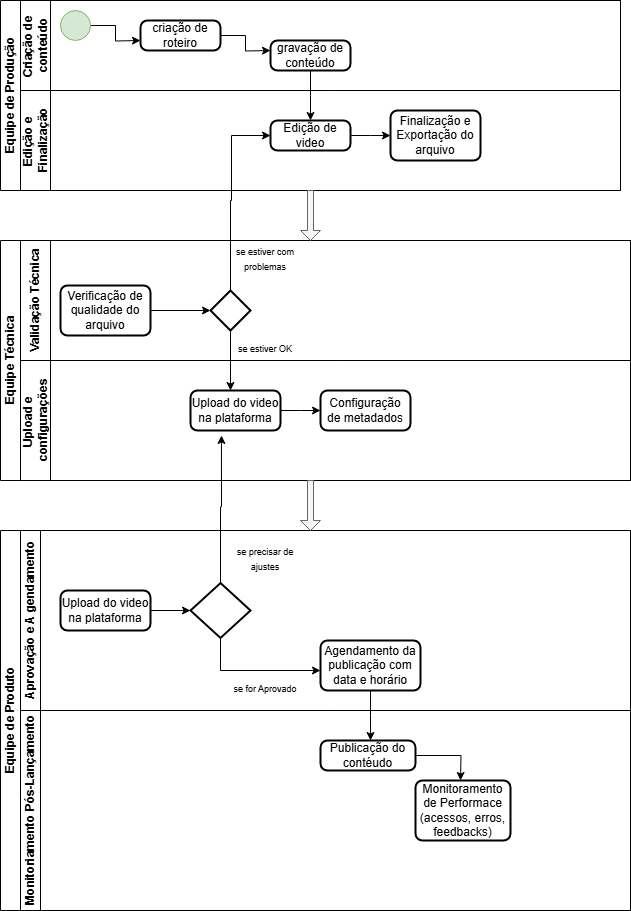

The diagram above was exported from draw.io. Its source (the exported page's mxGraphModel, read from the mxfile embedded in the PNG):
<mxGraphModel dx="872" dy="439" grid="1" gridSize="10" guides="1" tooltips="1" connect="1" arrows="1" fold="1" page="1" pageScale="1" pageWidth="827" pageHeight="1169" math="0" shadow="0">
  <root>
    <mxCell id="0" />
    <mxCell id="1" parent="0" />
    <mxCell id="GgeO61miiB5zIxuMxcz8-1" value="&lt;font style=&quot;vertical-align: inherit;&quot;&gt;&lt;font style=&quot;vertical-align: inherit;&quot;&gt;Equipe de Produção&lt;/font&gt;&lt;/font&gt;" style="swimlane;childLayout=stackLayout;resizeParent=1;resizeParentMax=0;horizontal=0;startSize=20;horizontalStack=0;html=1;" parent="1" vertex="1">
      <mxGeometry x="100" y="130" width="620" height="190" as="geometry">
        <mxRectangle x="30" y="40" width="40" height="50" as="alternateBounds" />
      </mxGeometry>
    </mxCell>
    <mxCell id="GgeO61miiB5zIxuMxcz8-2" value="&lt;font style=&quot;vertical-align: inherit;&quot;&gt;&lt;font style=&quot;vertical-align: inherit;&quot;&gt;Criação de&amp;nbsp;&lt;/font&gt;&lt;/font&gt;&lt;div&gt;&lt;font style=&quot;vertical-align: inherit;&quot;&gt;&lt;font style=&quot;vertical-align: inherit;&quot;&gt;conteúdo&lt;/font&gt;&lt;/font&gt;&lt;/div&gt;" style="swimlane;startSize=30;horizontal=0;html=1;" parent="GgeO61miiB5zIxuMxcz8-1" vertex="1">
      <mxGeometry x="20" width="600" height="90" as="geometry">
        <mxRectangle x="20" width="600" height="30" as="alternateBounds" />
      </mxGeometry>
    </mxCell>
    <mxCell id="GgeO61miiB5zIxuMxcz8-17" style="edgeStyle=orthogonalEdgeStyle;rounded=0;orthogonalLoop=1;jettySize=auto;html=1;" parent="GgeO61miiB5zIxuMxcz8-2" source="GgeO61miiB5zIxuMxcz8-16" edge="1">
      <mxGeometry relative="1" as="geometry">
        <mxPoint x="120" y="40" as="targetPoint" />
      </mxGeometry>
    </mxCell>
    <mxCell id="GgeO61miiB5zIxuMxcz8-16" value="" style="verticalLabelPosition=bottom;verticalAlign=top;html=1;shape=mxgraph.flowchart.on-page_reference;fillColor=#d5e8d4;strokeColor=#82b366;" parent="GgeO61miiB5zIxuMxcz8-2" vertex="1">
      <mxGeometry x="40" y="10" width="30" height="30" as="geometry" />
    </mxCell>
    <mxCell id="GgeO61miiB5zIxuMxcz8-19" style="edgeStyle=orthogonalEdgeStyle;rounded=0;orthogonalLoop=1;jettySize=auto;html=1;" parent="GgeO61miiB5zIxuMxcz8-2" source="GgeO61miiB5zIxuMxcz8-18" edge="1">
      <mxGeometry relative="1" as="geometry">
        <mxPoint x="250" y="50" as="targetPoint" />
      </mxGeometry>
    </mxCell>
    <mxCell id="GgeO61miiB5zIxuMxcz8-18" value="criação de roteiro" style="rounded=1;whiteSpace=wrap;html=1;absoluteArcSize=1;arcSize=14;strokeWidth=2;" parent="GgeO61miiB5zIxuMxcz8-2" vertex="1">
      <mxGeometry x="120" y="20" width="80" height="30" as="geometry" />
    </mxCell>
    <mxCell id="GgeO61miiB5zIxuMxcz8-23" style="edgeStyle=orthogonalEdgeStyle;rounded=0;orthogonalLoop=1;jettySize=auto;html=1;" parent="GgeO61miiB5zIxuMxcz8-2" source="GgeO61miiB5zIxuMxcz8-21" edge="1">
      <mxGeometry relative="1" as="geometry">
        <mxPoint x="290" y="120" as="targetPoint" />
      </mxGeometry>
    </mxCell>
    <mxCell id="GgeO61miiB5zIxuMxcz8-21" value="gravação de conteúdo" style="rounded=1;whiteSpace=wrap;html=1;absoluteArcSize=1;arcSize=14;strokeWidth=2;" parent="GgeO61miiB5zIxuMxcz8-2" vertex="1">
      <mxGeometry x="250" y="40" width="80" height="30" as="geometry" />
    </mxCell>
    <mxCell id="GgeO61miiB5zIxuMxcz8-4" value="Edição e&amp;nbsp;&lt;div&gt;Finalização&lt;/div&gt;" style="swimlane;startSize=30;horizontal=0;html=1;" parent="GgeO61miiB5zIxuMxcz8-1" vertex="1">
      <mxGeometry x="20" y="90" width="600" height="100" as="geometry" />
    </mxCell>
    <mxCell id="GgeO61miiB5zIxuMxcz8-25" style="edgeStyle=orthogonalEdgeStyle;rounded=0;orthogonalLoop=1;jettySize=auto;html=1;" parent="GgeO61miiB5zIxuMxcz8-4" source="GgeO61miiB5zIxuMxcz8-24" edge="1">
      <mxGeometry relative="1" as="geometry">
        <mxPoint x="370" y="45" as="targetPoint" />
      </mxGeometry>
    </mxCell>
    <mxCell id="GgeO61miiB5zIxuMxcz8-24" value="Edição de video" style="rounded=1;whiteSpace=wrap;html=1;absoluteArcSize=1;arcSize=14;strokeWidth=2;" parent="GgeO61miiB5zIxuMxcz8-4" vertex="1">
      <mxGeometry x="250" y="30" width="80" height="30" as="geometry" />
    </mxCell>
    <mxCell id="GgeO61miiB5zIxuMxcz8-26" value="Finalização e Exportação do arquivo" style="rounded=1;whiteSpace=wrap;html=1;absoluteArcSize=1;arcSize=14;strokeWidth=2;" parent="GgeO61miiB5zIxuMxcz8-4" vertex="1">
      <mxGeometry x="370" y="20" width="90" height="50" as="geometry" />
    </mxCell>
    <mxCell id="GgeO61miiB5zIxuMxcz8-7" value="&lt;font style=&quot;vertical-align: inherit;&quot;&gt;&lt;font style=&quot;vertical-align: inherit;&quot;&gt;Equipe Técnica&lt;/font&gt;&lt;/font&gt;" style="swimlane;childLayout=stackLayout;resizeParent=1;resizeParentMax=0;horizontal=0;startSize=20;horizontalStack=0;html=1;" parent="1" vertex="1">
      <mxGeometry x="100" y="370" width="630" height="240" as="geometry" />
    </mxCell>
    <mxCell id="GgeO61miiB5zIxuMxcz8-8" value="&lt;font style=&quot;vertical-align: inherit;&quot;&gt;&lt;font style=&quot;vertical-align: inherit;&quot;&gt;Validação Técnica&lt;/font&gt;&lt;/font&gt;" style="swimlane;startSize=30;horizontal=0;html=1;" parent="GgeO61miiB5zIxuMxcz8-7" vertex="1">
      <mxGeometry x="20" width="610" height="120" as="geometry">
        <mxRectangle x="20" width="704" height="30" as="alternateBounds" />
      </mxGeometry>
    </mxCell>
    <mxCell id="GgeO61miiB5zIxuMxcz8-30" value="Verificação de qualidade do arquivo" style="rounded=1;whiteSpace=wrap;html=1;absoluteArcSize=1;arcSize=14;strokeWidth=2;" parent="GgeO61miiB5zIxuMxcz8-8" vertex="1">
      <mxGeometry x="40" y="45" width="90" height="50" as="geometry" />
    </mxCell>
    <mxCell id="GgeO61miiB5zIxuMxcz8-39" style="edgeStyle=orthogonalEdgeStyle;rounded=0;orthogonalLoop=1;jettySize=auto;html=1;" parent="GgeO61miiB5zIxuMxcz8-8" source="GgeO61miiB5zIxuMxcz8-33" edge="1">
      <mxGeometry relative="1" as="geometry">
        <mxPoint x="210" y="150" as="targetPoint" />
      </mxGeometry>
    </mxCell>
    <mxCell id="GgeO61miiB5zIxuMxcz8-33" value="" style="strokeWidth=2;html=1;shape=mxgraph.flowchart.decision;whiteSpace=wrap;" parent="GgeO61miiB5zIxuMxcz8-8" vertex="1">
      <mxGeometry x="190" y="50" width="40" height="40" as="geometry" />
    </mxCell>
    <mxCell id="GgeO61miiB5zIxuMxcz8-32" style="edgeStyle=orthogonalEdgeStyle;rounded=0;orthogonalLoop=1;jettySize=auto;html=1;" parent="GgeO61miiB5zIxuMxcz8-8" source="GgeO61miiB5zIxuMxcz8-30" target="GgeO61miiB5zIxuMxcz8-33" edge="1">
      <mxGeometry relative="1" as="geometry">
        <mxPoint x="160" y="35" as="targetPoint" />
      </mxGeometry>
    </mxCell>
    <mxCell id="GgeO61miiB5zIxuMxcz8-35" value="&lt;font style=&quot;font-size: 9px;&quot;&gt;se estiver com problemas&lt;/font&gt;" style="text;strokeColor=none;align=center;fillColor=none;html=1;verticalAlign=middle;whiteSpace=wrap;rounded=0;" parent="GgeO61miiB5zIxuMxcz8-8" vertex="1">
      <mxGeometry x="210" width="70" height="35" as="geometry" />
    </mxCell>
    <mxCell id="GgeO61miiB5zIxuMxcz8-38" value="&lt;font style=&quot;font-size: 9px;&quot;&gt;se estiver OK&lt;/font&gt;" style="text;strokeColor=none;align=center;fillColor=none;html=1;verticalAlign=middle;whiteSpace=wrap;rounded=0;" parent="GgeO61miiB5zIxuMxcz8-8" vertex="1">
      <mxGeometry x="210" y="90" width="70" height="35" as="geometry" />
    </mxCell>
    <mxCell id="GgeO61miiB5zIxuMxcz8-9" value="Upload e&amp;nbsp;&lt;div&gt;configurações&lt;/div&gt;" style="swimlane;startSize=30;horizontal=0;html=1;" parent="GgeO61miiB5zIxuMxcz8-7" vertex="1">
      <mxGeometry x="20" y="120" width="610" height="120" as="geometry">
        <mxRectangle x="20" y="120" width="704" height="30" as="alternateBounds" />
      </mxGeometry>
    </mxCell>
    <mxCell id="GgeO61miiB5zIxuMxcz8-41" style="edgeStyle=orthogonalEdgeStyle;rounded=0;orthogonalLoop=1;jettySize=auto;html=1;" parent="GgeO61miiB5zIxuMxcz8-9" source="GgeO61miiB5zIxuMxcz8-40" edge="1">
      <mxGeometry relative="1" as="geometry">
        <mxPoint x="300" y="50" as="targetPoint" />
      </mxGeometry>
    </mxCell>
    <mxCell id="GgeO61miiB5zIxuMxcz8-40" value="Upload do video na plataforma" style="rounded=1;whiteSpace=wrap;html=1;absoluteArcSize=1;arcSize=14;strokeWidth=2;" parent="GgeO61miiB5zIxuMxcz8-9" vertex="1">
      <mxGeometry x="170" y="30" width="90" height="40" as="geometry" />
    </mxCell>
    <mxCell id="GgeO61miiB5zIxuMxcz8-53" value="Configuração de metadados" style="rounded=1;whiteSpace=wrap;html=1;absoluteArcSize=1;arcSize=14;strokeWidth=2;" parent="GgeO61miiB5zIxuMxcz8-9" vertex="1">
      <mxGeometry x="300" y="30" width="90" height="40" as="geometry" />
    </mxCell>
    <mxCell id="GgeO61miiB5zIxuMxcz8-11" value="&lt;font style=&quot;vertical-align: inherit;&quot;&gt;&lt;font style=&quot;vertical-align: inherit;&quot;&gt;Equipe de Produto&lt;/font&gt;&lt;/font&gt;" style="swimlane;childLayout=stackLayout;resizeParent=1;resizeParentMax=0;horizontal=0;startSize=20;horizontalStack=0;html=1;" parent="1" vertex="1">
      <mxGeometry x="100" y="660" width="630" height="380" as="geometry" />
    </mxCell>
    <mxCell id="GgeO61miiB5zIxuMxcz8-12" value="&lt;font style=&quot;vertical-align: inherit;&quot;&gt;&lt;font style=&quot;vertical-align: inherit;&quot;&gt;Aprovação e A gendamento&lt;/font&gt;&lt;/font&gt;" style="swimlane;startSize=20;horizontal=0;html=1;" parent="GgeO61miiB5zIxuMxcz8-11" vertex="1">
      <mxGeometry x="20" width="610" height="180" as="geometry" />
    </mxCell>
    <mxCell id="1nMpW1a9z-HMUoHBQ82X-1" value="Upload do video na plataforma" style="rounded=1;whiteSpace=wrap;html=1;absoluteArcSize=1;arcSize=14;strokeWidth=2;" vertex="1" parent="GgeO61miiB5zIxuMxcz8-12">
      <mxGeometry x="40" y="60" width="90" height="40" as="geometry" />
    </mxCell>
    <mxCell id="1nMpW1a9z-HMUoHBQ82X-5" style="edgeStyle=orthogonalEdgeStyle;rounded=0;orthogonalLoop=1;jettySize=auto;html=1;exitX=0.5;exitY=1;exitDx=0;exitDy=0;exitPerimeter=0;" edge="1" parent="GgeO61miiB5zIxuMxcz8-12" source="1nMpW1a9z-HMUoHBQ82X-3">
      <mxGeometry relative="1" as="geometry">
        <mxPoint x="300" y="140" as="targetPoint" />
        <Array as="points">
          <mxPoint x="200" y="140" />
          <mxPoint x="300" y="140" />
        </Array>
      </mxGeometry>
    </mxCell>
    <mxCell id="1nMpW1a9z-HMUoHBQ82X-3" value="" style="strokeWidth=2;html=1;shape=mxgraph.flowchart.decision;whiteSpace=wrap;" vertex="1" parent="GgeO61miiB5zIxuMxcz8-12">
      <mxGeometry x="170" y="52.5" width="60" height="55" as="geometry" />
    </mxCell>
    <mxCell id="1nMpW1a9z-HMUoHBQ82X-2" style="edgeStyle=orthogonalEdgeStyle;rounded=0;orthogonalLoop=1;jettySize=auto;html=1;" edge="1" parent="GgeO61miiB5zIxuMxcz8-12" source="1nMpW1a9z-HMUoHBQ82X-1" target="1nMpW1a9z-HMUoHBQ82X-3">
      <mxGeometry relative="1" as="geometry">
        <mxPoint x="170" y="80" as="targetPoint" />
      </mxGeometry>
    </mxCell>
    <mxCell id="1nMpW1a9z-HMUoHBQ82X-6" value="&lt;font style=&quot;font-size: 9px;&quot;&gt;&lt;font style=&quot;vertical-align: inherit;&quot;&gt;&lt;font style=&quot;vertical-align: inherit;&quot;&gt;se precisar de ajustes&lt;/font&gt;&lt;/font&gt;&lt;/font&gt;" style="text;strokeColor=none;align=center;fillColor=none;html=1;verticalAlign=middle;whiteSpace=wrap;rounded=0;" vertex="1" parent="GgeO61miiB5zIxuMxcz8-12">
      <mxGeometry x="210" y="10" width="70" height="35" as="geometry" />
    </mxCell>
    <mxCell id="1nMpW1a9z-HMUoHBQ82X-7" value="&lt;font style=&quot;font-size: 9px;&quot;&gt;&lt;font style=&quot;vertical-align: inherit;&quot;&gt;&lt;font style=&quot;vertical-align: inherit;&quot;&gt;se for Aprovado&lt;/font&gt;&lt;/font&gt;&lt;/font&gt;" style="text;strokeColor=none;align=center;fillColor=none;html=1;verticalAlign=middle;whiteSpace=wrap;rounded=0;" vertex="1" parent="GgeO61miiB5zIxuMxcz8-12">
      <mxGeometry x="210" y="140" width="70" height="35" as="geometry" />
    </mxCell>
    <mxCell id="1nMpW1a9z-HMUoHBQ82X-9" style="edgeStyle=orthogonalEdgeStyle;rounded=0;orthogonalLoop=1;jettySize=auto;html=1;" edge="1" parent="GgeO61miiB5zIxuMxcz8-12" source="1nMpW1a9z-HMUoHBQ82X-8">
      <mxGeometry relative="1" as="geometry">
        <mxPoint x="350" y="210" as="targetPoint" />
      </mxGeometry>
    </mxCell>
    <mxCell id="1nMpW1a9z-HMUoHBQ82X-8" value="Agendamento da publicação com data e horário" style="rounded=1;whiteSpace=wrap;html=1;absoluteArcSize=1;arcSize=14;strokeWidth=2;" vertex="1" parent="GgeO61miiB5zIxuMxcz8-12">
      <mxGeometry x="300" y="110" width="100" height="50" as="geometry" />
    </mxCell>
    <mxCell id="GgeO61miiB5zIxuMxcz8-13" value="&lt;font style=&quot;vertical-align: inherit;&quot;&gt;&lt;font style=&quot;vertical-align: inherit;&quot;&gt;Monitoriamento Pós-Lançamento&lt;/font&gt;&lt;/font&gt;" style="swimlane;startSize=20;horizontal=0;html=1;" parent="GgeO61miiB5zIxuMxcz8-11" vertex="1">
      <mxGeometry x="20" y="180" width="610" height="200" as="geometry" />
    </mxCell>
    <mxCell id="1nMpW1a9z-HMUoHBQ82X-12" style="edgeStyle=orthogonalEdgeStyle;rounded=0;orthogonalLoop=1;jettySize=auto;html=1;exitX=1;exitY=0.5;exitDx=0;exitDy=0;" edge="1" parent="GgeO61miiB5zIxuMxcz8-13" source="1nMpW1a9z-HMUoHBQ82X-10">
      <mxGeometry relative="1" as="geometry">
        <mxPoint x="440" y="70" as="targetPoint" />
      </mxGeometry>
    </mxCell>
    <mxCell id="1nMpW1a9z-HMUoHBQ82X-10" value="Publicação do contéudo" style="rounded=1;whiteSpace=wrap;html=1;absoluteArcSize=1;arcSize=14;strokeWidth=2;" vertex="1" parent="GgeO61miiB5zIxuMxcz8-13">
      <mxGeometry x="300" y="30" width="95" height="30" as="geometry" />
    </mxCell>
    <mxCell id="1nMpW1a9z-HMUoHBQ82X-13" value="Monitoramento de Performace&lt;div&gt;(acessos, erros, feedbacks)&lt;/div&gt;" style="rounded=1;whiteSpace=wrap;html=1;absoluteArcSize=1;arcSize=14;strokeWidth=2;" vertex="1" parent="GgeO61miiB5zIxuMxcz8-13">
      <mxGeometry x="395" y="70" width="95" height="60" as="geometry" />
    </mxCell>
    <mxCell id="GgeO61miiB5zIxuMxcz8-29" value="" style="shape=singleArrow;direction=south;whiteSpace=wrap;html=1;fillColor=#f5f5f5;fontColor=#333333;strokeColor=#666666;" parent="1" vertex="1">
      <mxGeometry x="400" y="320" width="20" height="50" as="geometry" />
    </mxCell>
    <mxCell id="GgeO61miiB5zIxuMxcz8-34" style="edgeStyle=orthogonalEdgeStyle;rounded=0;orthogonalLoop=1;jettySize=auto;html=1;entryX=0;entryY=0.5;entryDx=0;entryDy=0;" parent="1" source="GgeO61miiB5zIxuMxcz8-33" target="GgeO61miiB5zIxuMxcz8-24" edge="1">
      <mxGeometry relative="1" as="geometry">
        <mxPoint x="330" y="240" as="targetPoint" />
        <Array as="points">
          <mxPoint x="330" y="330" />
          <mxPoint x="331" y="330" />
          <mxPoint x="331" y="265" />
        </Array>
      </mxGeometry>
    </mxCell>
    <mxCell id="GgeO61miiB5zIxuMxcz8-54" value="" style="shape=singleArrow;direction=south;whiteSpace=wrap;html=1;fillColor=#f5f5f5;fontColor=#333333;strokeColor=#666666;" parent="1" vertex="1">
      <mxGeometry x="400" y="610" width="20" height="50" as="geometry" />
    </mxCell>
    <mxCell id="1nMpW1a9z-HMUoHBQ82X-4" style="edgeStyle=orthogonalEdgeStyle;rounded=0;orthogonalLoop=1;jettySize=auto;html=1;entryX=0.344;entryY=1.125;entryDx=0;entryDy=0;entryPerimeter=0;" edge="1" parent="1" source="1nMpW1a9z-HMUoHBQ82X-3" target="GgeO61miiB5zIxuMxcz8-40">
      <mxGeometry relative="1" as="geometry" />
    </mxCell>
  </root>
</mxGraphModel>